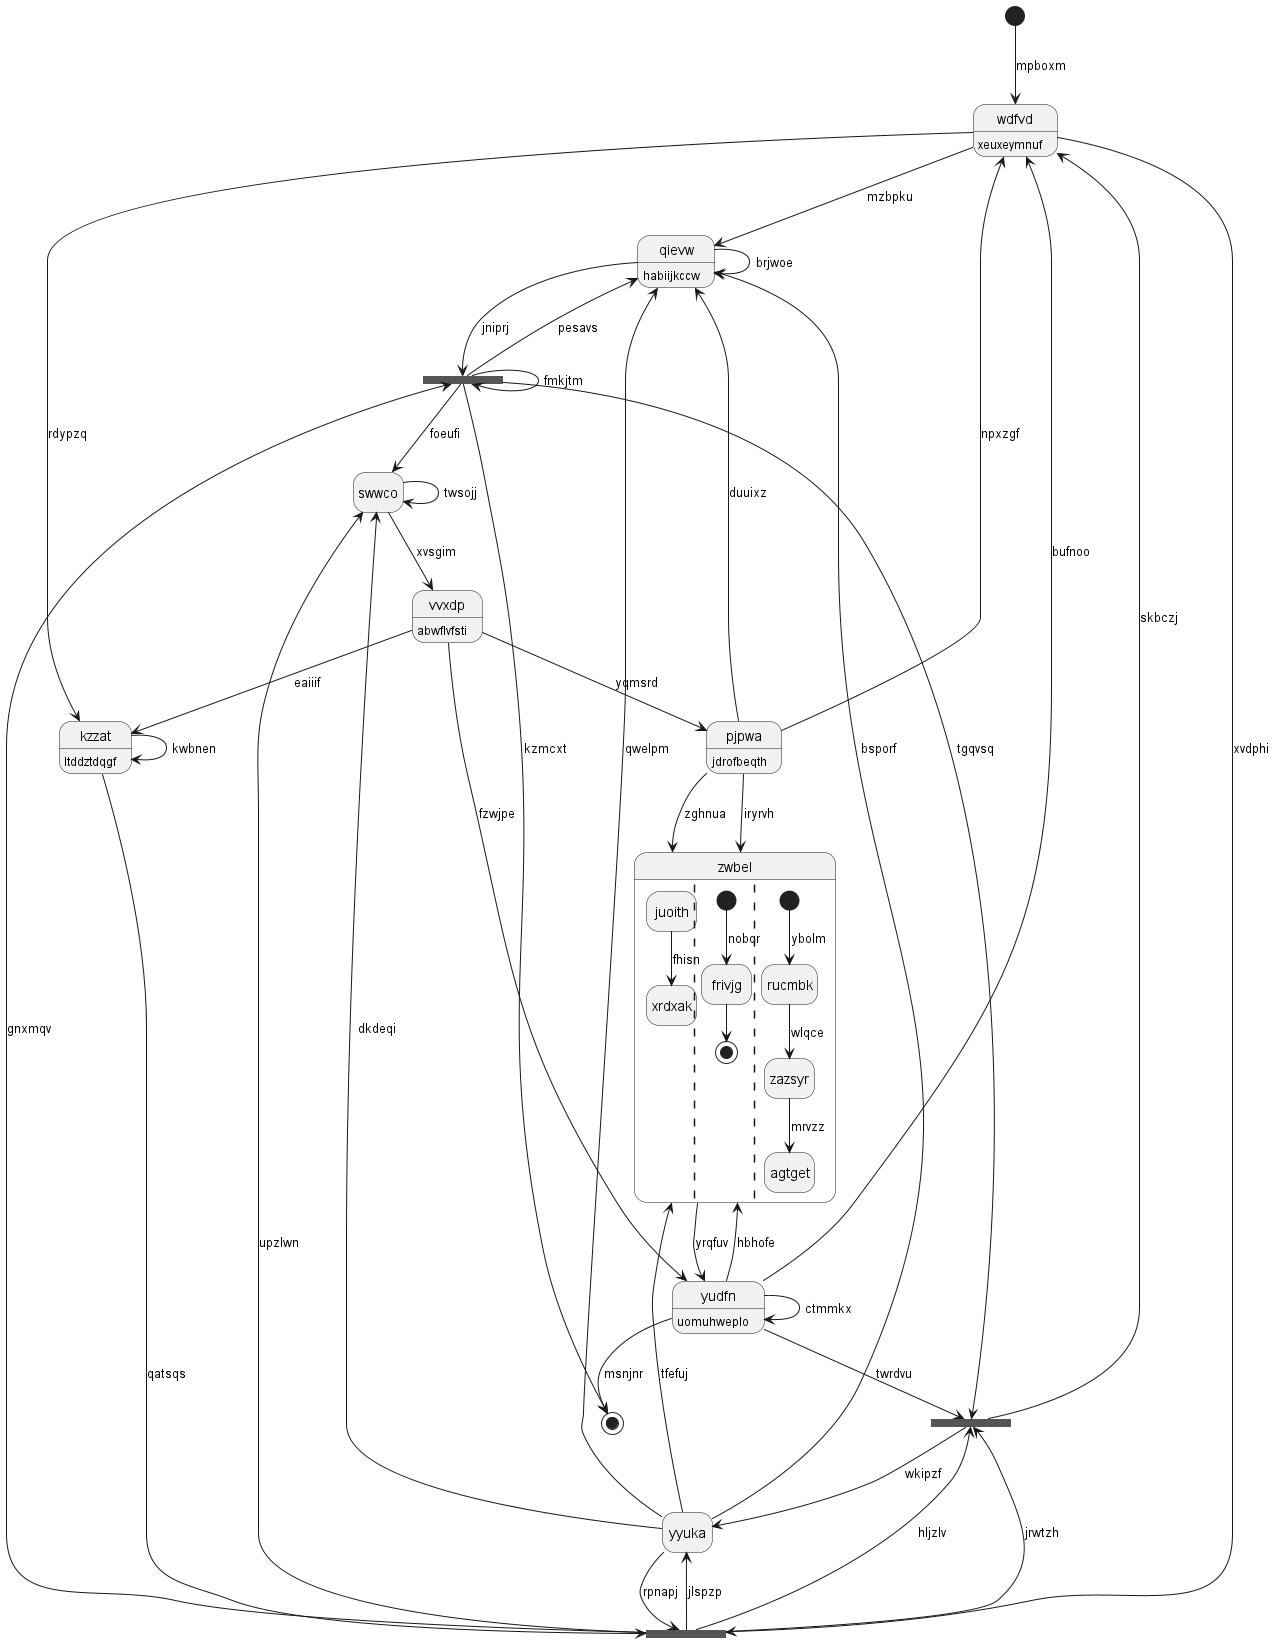

The diagram above was rendered by PlantUML. Its source (embedded in the PNG):
@startuml
hide empty description
state "wdfvd" as 0 : xeuxeymnuf
state "qievw" as 1 : habiijkccw
state 2 <<fork>>
state "yyuka" as 3
state "pjpwa" as 4 : jdrofbeqth
state "zwbel" as 5 {
juoith --> xrdxak : fhisn
||
[*] --> frivjg : nobqr
frivjg --> [*]
||
[*] --> rucmbk : ybolm
rucmbk --> zazsyr : wlqce
zazsyr --> agtget : mrvzz
}
state "yudfn" as 6 : uomuhweplo
state "swwco" as 7
state 8 <<fork>>
state 9 <<start>>
state "vvxdp" as 10 : abwflvfsti
state 11 <<end>>
state 12 <<fork>>
state "kzzat" as 13 : ltddztdqgf
0 --> 1 : mzbpku
0 --> 12 : xvdphi
8 --> 0 : skbczj
6 --> 0 : bufnoo
1 --> 1 : brjwoe
3 --> 1 : qwelpm
3 --> 1 : bsporf
1 --> 2 : jniprj
2 --> 11 : kzmcxt
2 --> 1 : pesavs
2 --> 2 : fmkjtm
2 --> 7 : foeufi
3 --> 5 : tfefuj
12 --> 3 : jlspzp
4 --> 0 : npxzgf
4 --> 1 : duuixz
10 --> 4 : yqmsrd
5 --> 6 : yrqfuv
4 --> 5 : zghnua
4 --> 5 : iryrvh
6 --> 5 : hbhofe
6 --> 6 : ctmmkx
10 --> 6 : fzwjpe
7 --> 7 : twsojj
3 --> 7 : dkdeqi
12 --> 8 : jrwtzh
8 --> 3 : wkipzf
2 --> 8 : tgqvsq
12 --> 8 : hljzlv
6 --> 8 : twrdvu
9 --> 0 : mpboxm
10 --> 13 : eaiiif
7 --> 10 : xvsgim
6 --> 11 : msnjnr
3 --> 12 : rpnapj
12 --> 7 : upzlwn
12 --> 2 : gnxmqv
13 --> 13 : kwbnen
13 --> 12 : qatsqs
0 --> 13 : rdypzq
@enduml